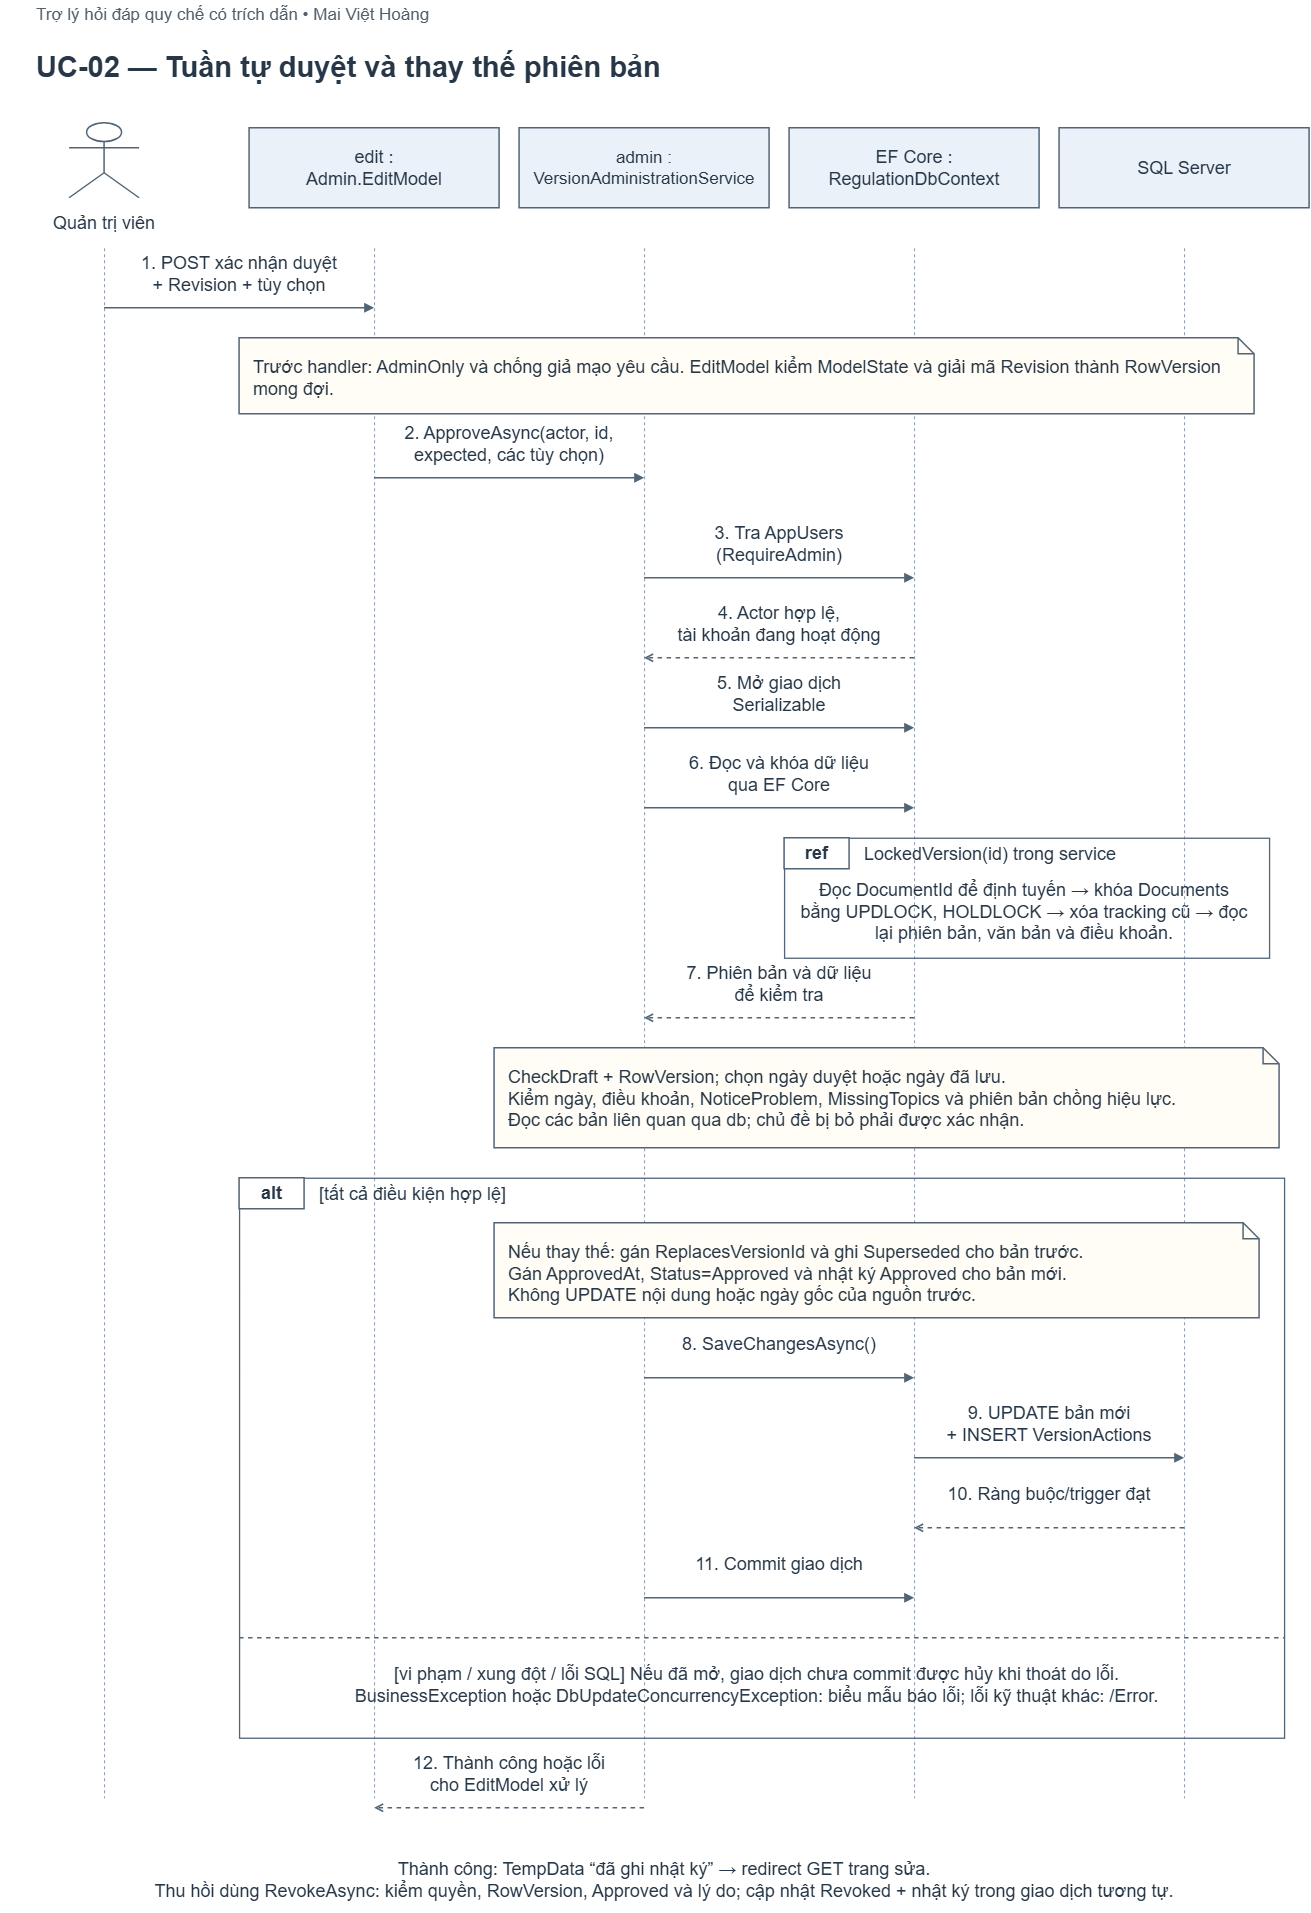

The diagram above was exported from draw.io. Its source (the exported page's mxGraphModel, read from the mxfile embedded in the PNG):
<mxGraphModel dx="2575" dy="238" grid="1" gridSize="10" guides="1" tooltips="1" connect="1" arrows="1" fold="1" page="1" pageScale="1" pageWidth="1460" pageHeight="1180" background="#ffffff" math="0" shadow="0">
  <root>
    <mxCell id="0" />
    <mxCell id="1" parent="0" />
    <mxCell id="gNwgQKaoGcGF7QlJ-4oN-132" parent="1" style="html=1;whiteSpace=wrap;fontFamily=Arial;fontSize=20;fontColor=#273747;strokeColor=#526577;strokeWidth=1.5;shadow=0;shape=text;fillColor=none;strokeColor=none;fontSize=17;fontColor=#52606d;fontStyle=0;align=left;verticalAlign=middle;spacing=2;" value="Trợ lý hỏi đáp quy chế có trích dẫn • Mai Việt Hoàng" vertex="1">
      <mxGeometry height="30" width="1260" x="1176.0833841959638" y="1744.7501017252607" as="geometry" />
    </mxCell>
    <mxCell id="gNwgQKaoGcGF7QlJ-4oN-133" parent="1" style="html=1;whiteSpace=wrap;fontFamily=Arial;fontSize=20;fontColor=#273747;strokeColor=#526577;strokeWidth=1.5;shadow=0;shape=text;fillColor=none;strokeColor=none;fontSize=29;fontColor=#273747;fontStyle=1;align=left;verticalAlign=middle;spacing=2;" value="UC-02 — Tuần tự duyệt và thay thế phiên bản" vertex="1">
      <mxGeometry height="55" width="1260" x="1176.0833841959638" y="1784.7501017252607" as="geometry" />
    </mxCell>
    <mxCell id="gNwgQKaoGcGF7QlJ-4oN-135" parent="1" style="html=1;whiteSpace=wrap;fontFamily=Arial;fontSize=20;fontColor=#273747;strokeColor=#526577;strokeWidth=1.5;shadow=0;shape=umlActor;fillColor=#ffffff;" value="" vertex="1">
      <mxGeometry height="75" width="70" x="1211.0833841959638" y="1867.7501017252607" as="geometry" />
    </mxCell>
    <mxCell id="gNwgQKaoGcGF7QlJ-4oN-136" parent="1" style="html=1;whiteSpace=wrap;fontFamily=Arial;fontSize=20;fontColor=#273747;strokeColor=#526577;strokeWidth=1.5;shadow=0;shape=text;fillColor=none;strokeColor=none;fontSize=18;fontColor=#273747;fontStyle=0;align=center;verticalAlign=middle;spacing=2;fillColor=#ffffff;" value="Quản trị viên" vertex="1">
      <mxGeometry height="34" width="210" x="1141.0833841959638" y="1950.7501017252607" as="geometry" />
    </mxCell>
    <mxCell id="gNwgQKaoGcGF7QlJ-4oN-137" edge="1" parent="1" style="html=1;whiteSpace=wrap;fontFamily=Arial;fontSize=20;fontColor=#273747;strokeColor=#526577;strokeWidth=1.5;shadow=0;rounded=0;endArrow=none;endFill=0;startArrow=none;dashed=1;fontSize=18;labelBackgroundColor=#ffffff;strokeColor=#8b99a7;strokeWidth=1;" value="">
      <mxGeometry relative="1" as="geometry">
        <mxPoint x="1246.0833841959638" y="1992.7501017252607" as="sourcePoint" />
        <mxPoint x="1246.0833841959638" y="3542.7501017252607" as="targetPoint" />
      </mxGeometry>
    </mxCell>
    <mxCell id="gNwgQKaoGcGF7QlJ-4oN-138" parent="1" style="html=1;whiteSpace=wrap;fontFamily=Arial;fontSize=20;fontColor=#273747;strokeColor=#526577;strokeWidth=1.5;shadow=0;rounded=0;fillColor=#eaf1f8;spacing=14;fontSize=18;spacing=8;" value="edit :&lt;br/&gt;Admin.EditModel" vertex="1">
      <mxGeometry height="80" width="250" x="1391.0833841959638" y="1872.7501017252607" as="geometry" />
    </mxCell>
    <mxCell id="gNwgQKaoGcGF7QlJ-4oN-139" edge="1" parent="1" style="html=1;whiteSpace=wrap;fontFamily=Arial;fontSize=20;fontColor=#273747;strokeColor=#526577;strokeWidth=1.5;shadow=0;rounded=0;endArrow=none;endFill=0;startArrow=none;dashed=1;fontSize=18;labelBackgroundColor=#ffffff;strokeColor=#8b99a7;strokeWidth=1;" value="">
      <mxGeometry relative="1" as="geometry">
        <mxPoint x="1516.0833841959638" y="1992.7501017252607" as="sourcePoint" />
        <mxPoint x="1516.0833841959638" y="3542.7501017252607" as="targetPoint" />
      </mxGeometry>
    </mxCell>
    <mxCell id="gNwgQKaoGcGF7QlJ-4oN-140" parent="1" style="html=1;whiteSpace=wrap;fontFamily=Arial;fontSize=20;fontColor=#273747;strokeColor=#526577;strokeWidth=1.5;shadow=0;rounded=0;fillColor=#eaf1f8;spacing=14;fontSize=17;spacing=8;" value="admin :&lt;br/&gt;VersionAdministrationService" vertex="1">
      <mxGeometry height="80" width="250" x="1661.0833841959638" y="1872.7501017252607" as="geometry" />
    </mxCell>
    <mxCell id="gNwgQKaoGcGF7QlJ-4oN-141" edge="1" parent="1" style="html=1;whiteSpace=wrap;fontFamily=Arial;fontSize=20;fontColor=#273747;strokeColor=#526577;strokeWidth=1.5;shadow=0;rounded=0;endArrow=none;endFill=0;startArrow=none;dashed=1;fontSize=18;labelBackgroundColor=#ffffff;strokeColor=#8b99a7;strokeWidth=1;" value="">
      <mxGeometry relative="1" as="geometry">
        <mxPoint x="1786.0833841959638" y="1992.7501017252607" as="sourcePoint" />
        <mxPoint x="1786.0833841959638" y="3542.7501017252607" as="targetPoint" />
      </mxGeometry>
    </mxCell>
    <mxCell id="gNwgQKaoGcGF7QlJ-4oN-142" parent="1" style="html=1;whiteSpace=wrap;fontFamily=Arial;fontSize=20;fontColor=#273747;strokeColor=#526577;strokeWidth=1.5;shadow=0;rounded=0;fillColor=#eaf1f8;spacing=14;fontSize=18;spacing=8;" value="EF Core :&lt;br/&gt;RegulationDbContext" vertex="1">
      <mxGeometry height="80" width="250" x="1931.0833841959638" y="1872.7501017252607" as="geometry" />
    </mxCell>
    <mxCell id="gNwgQKaoGcGF7QlJ-4oN-143" edge="1" parent="1" style="html=1;whiteSpace=wrap;fontFamily=Arial;fontSize=20;fontColor=#273747;strokeColor=#526577;strokeWidth=1.5;shadow=0;rounded=0;endArrow=none;endFill=0;startArrow=none;dashed=1;fontSize=18;labelBackgroundColor=#ffffff;strokeColor=#8b99a7;strokeWidth=1;" value="">
      <mxGeometry relative="1" as="geometry">
        <mxPoint x="2056.083384195964" y="1992.7501017252607" as="sourcePoint" />
        <mxPoint x="2056.083384195964" y="3542.7501017252607" as="targetPoint" />
      </mxGeometry>
    </mxCell>
    <mxCell id="gNwgQKaoGcGF7QlJ-4oN-144" parent="1" style="html=1;whiteSpace=wrap;fontFamily=Arial;fontSize=20;fontColor=#273747;strokeColor=#526577;strokeWidth=1.5;shadow=0;rounded=0;fillColor=#eaf1f8;spacing=14;fontSize=18;spacing=8;" value="SQL Server" vertex="1">
      <mxGeometry height="80" width="250" x="2201.083384195964" y="1872.7501017252607" as="geometry" />
    </mxCell>
    <mxCell id="gNwgQKaoGcGF7QlJ-4oN-145" edge="1" parent="1" style="html=1;whiteSpace=wrap;fontFamily=Arial;fontSize=20;fontColor=#273747;strokeColor=#526577;strokeWidth=1.5;shadow=0;rounded=0;endArrow=none;endFill=0;startArrow=none;dashed=1;fontSize=18;labelBackgroundColor=#ffffff;strokeColor=#8b99a7;strokeWidth=1;" value="">
      <mxGeometry relative="1" as="geometry">
        <mxPoint x="2326.083384195964" y="1992.7501017252607" as="sourcePoint" />
        <mxPoint x="2326.083384195964" y="3542.7501017252607" as="targetPoint" />
      </mxGeometry>
    </mxCell>
    <mxCell id="gNwgQKaoGcGF7QlJ-4oN-146" edge="1" parent="1" style="html=1;whiteSpace=wrap;fontFamily=Arial;fontSize=20;fontColor=#273747;strokeColor=#526577;strokeWidth=1.5;shadow=0;rounded=0;endArrow=block;endFill=1;startArrow=none;dashed=0;fontSize=18;labelBackgroundColor=#ffffff;" value="&lt;div style=&quot;width:246px;text-align:center;line-height:1.18&quot;&gt;1. POST xác nhận duyệt&lt;br/&gt;+ Revision + tùy chọn&lt;/div&gt;">
      <mxGeometry relative="1" as="geometry">
        <mxPoint y="-34" as="offset" />
        <mxPoint x="1246.0833841959638" y="2052.7501017252607" as="sourcePoint" />
        <mxPoint x="1516.0833841959638" y="2052.7501017252607" as="targetPoint" />
      </mxGeometry>
    </mxCell>
    <mxCell id="gNwgQKaoGcGF7QlJ-4oN-147" parent="1" style="html=1;whiteSpace=wrap;fontFamily=Arial;fontSize=20;fontColor=#273747;strokeColor=#526577;strokeWidth=1.5;shadow=0;shape=note;size=16;fillColor=#fffdf5;align=left;verticalAlign=top;spacing=14;fontSize=18;" value="Trước handler: AdminOnly và chống giả mạo yêu cầu. EditModel kiểm ModelState và giải mã Revision thành RowVersion mong đợi." vertex="1">
      <mxGeometry height="76" width="1015" x="1381.0833841959638" y="2082.7501017252607" as="geometry" />
    </mxCell>
    <mxCell id="gNwgQKaoGcGF7QlJ-4oN-148" edge="1" parent="1" style="html=1;whiteSpace=wrap;fontFamily=Arial;fontSize=20;fontColor=#273747;strokeColor=#526577;strokeWidth=1.5;shadow=0;rounded=0;endArrow=block;endFill=1;startArrow=none;dashed=0;fontSize=18;labelBackgroundColor=#ffffff;" value="&lt;div style=&quot;width:246px;text-align:center;line-height:1.18&quot;&gt;2. ApproveAsync(actor, id,&lt;br/&gt;expected, các tùy chọn)&lt;/div&gt;">
      <mxGeometry relative="1" as="geometry">
        <mxPoint y="-34" as="offset" />
        <mxPoint x="1516.0833841959638" y="2222.7501017252607" as="sourcePoint" />
        <mxPoint x="1786.0833841959638" y="2222.7501017252607" as="targetPoint" />
      </mxGeometry>
    </mxCell>
    <mxCell id="gNwgQKaoGcGF7QlJ-4oN-149" edge="1" parent="1" style="html=1;whiteSpace=wrap;fontFamily=Arial;fontSize=20;fontColor=#273747;strokeColor=#526577;strokeWidth=1.5;shadow=0;rounded=0;endArrow=block;endFill=1;startArrow=none;dashed=0;fontSize=18;labelBackgroundColor=#ffffff;" value="&lt;div style=&quot;width:246px;text-align:center;line-height:1.18&quot;&gt;3. Tra AppUsers&lt;br/&gt;(RequireAdmin)&lt;/div&gt;">
      <mxGeometry relative="1" as="geometry">
        <mxPoint y="-34" as="offset" />
        <mxPoint x="1786.0833841959638" y="2322.7501017252607" as="sourcePoint" />
        <mxPoint x="2056.083384195964" y="2322.7501017252607" as="targetPoint" />
      </mxGeometry>
    </mxCell>
    <mxCell id="gNwgQKaoGcGF7QlJ-4oN-150" edge="1" parent="1" style="html=1;whiteSpace=wrap;fontFamily=Arial;fontSize=20;fontColor=#273747;strokeColor=#526577;strokeWidth=1.5;shadow=0;rounded=0;endArrow=open;endFill=0;startArrow=none;dashed=1;fontSize=18;labelBackgroundColor=#ffffff;" value="&lt;div style=&quot;width:246px;text-align:center;line-height:1.18&quot;&gt;4. Actor hợp lệ,&lt;br/&gt;tài khoản đang hoạt động&lt;/div&gt;">
      <mxGeometry relative="1" as="geometry">
        <mxPoint y="-34" as="offset" />
        <mxPoint x="2056.083384195964" y="2402.7501017252607" as="sourcePoint" />
        <mxPoint x="1786.0833841959638" y="2402.7501017252607" as="targetPoint" />
      </mxGeometry>
    </mxCell>
    <mxCell id="gNwgQKaoGcGF7QlJ-4oN-151" edge="1" parent="1" style="html=1;whiteSpace=wrap;fontFamily=Arial;fontSize=20;fontColor=#273747;strokeColor=#526577;strokeWidth=1.5;shadow=0;rounded=0;endArrow=block;endFill=1;startArrow=none;dashed=0;fontSize=18;labelBackgroundColor=#ffffff;" value="&lt;div style=&quot;width:246px;text-align:center;line-height:1.18&quot;&gt;5. Mở giao dịch&lt;br/&gt;Serializable&lt;/div&gt;">
      <mxGeometry relative="1" as="geometry">
        <mxPoint y="-34" as="offset" />
        <mxPoint x="1786.0833841959638" y="2472.7501017252607" as="sourcePoint" />
        <mxPoint x="2056.083384195964" y="2472.7501017252607" as="targetPoint" />
      </mxGeometry>
    </mxCell>
    <mxCell id="gNwgQKaoGcGF7QlJ-4oN-152" edge="1" parent="1" style="html=1;whiteSpace=wrap;fontFamily=Arial;fontSize=20;fontColor=#273747;strokeColor=#526577;strokeWidth=1.5;shadow=0;rounded=0;endArrow=block;endFill=1;startArrow=none;dashed=0;fontSize=18;labelBackgroundColor=#ffffff;" value="&lt;div style=&quot;width:246px;text-align:center;line-height:1.18&quot;&gt;6. Đọc và khóa dữ liệu&lt;br/&gt;qua EF Core&lt;/div&gt;">
      <mxGeometry relative="1" as="geometry">
        <mxPoint y="-34" as="offset" />
        <mxPoint x="1786.0833841959638" y="2552.7501017252607" as="sourcePoint" />
        <mxPoint x="2056.083384195964" y="2552.7501017252607" as="targetPoint" />
      </mxGeometry>
    </mxCell>
    <mxCell id="gNwgQKaoGcGF7QlJ-4oN-153" parent="1" style="html=1;whiteSpace=wrap;fontFamily=Arial;fontSize=20;fontColor=#273747;strokeColor=#526577;strokeWidth=1.5;shadow=0;fillColor=none;strokeWidth=1.3;" value="" vertex="1">
      <mxGeometry height="120" width="485" x="1926.0833841959638" y="2582.7501017252607" as="geometry" />
    </mxCell>
    <mxCell id="gNwgQKaoGcGF7QlJ-4oN-154" parent="1" style="html=1;whiteSpace=wrap;fontFamily=Arial;fontSize=20;fontColor=#273747;strokeColor=#526577;strokeWidth=1.5;shadow=0;fillColor=#ffffff;fontStyle=1;fontSize=18;" value="ref" vertex="1">
      <mxGeometry height="31" width="65" x="1926.0833841959638" y="2582.7501017252607" as="geometry" />
    </mxCell>
    <mxCell id="gNwgQKaoGcGF7QlJ-4oN-155" parent="1" style="html=1;whiteSpace=wrap;fontFamily=Arial;fontSize=20;fontColor=#273747;strokeColor=#526577;strokeWidth=1.5;shadow=0;shape=text;fillColor=none;strokeColor=none;fontSize=18;fontColor=#273747;fontStyle=0;align=left;verticalAlign=middle;spacing=2;" value="LockedVersion(id) trong service" vertex="1">
      <mxGeometry height="29" width="393" x="2004.0833841959638" y="2584.7501017252607" as="geometry" />
    </mxCell>
    <mxCell id="gNwgQKaoGcGF7QlJ-4oN-156" parent="1" style="html=1;whiteSpace=wrap;fontFamily=Arial;fontSize=20;fontColor=#273747;strokeColor=#526577;strokeWidth=1.5;shadow=0;shape=text;fillColor=none;strokeColor=none;fontSize=18;fontColor=#273747;fontStyle=0;align=center;verticalAlign=middle;spacing=2;" value="Đọc DocumentId để định tuyến → khóa Documents bằng UPDLOCK, HOLDLOCK → xóa tracking cũ → đọc lại phiên bản, văn bản và điều khoản." vertex="1">
      <mxGeometry height="68" width="450" x="1941.0833841959638" y="2622.7501017252607" as="geometry" />
    </mxCell>
    <mxCell id="gNwgQKaoGcGF7QlJ-4oN-157" edge="1" parent="1" style="html=1;whiteSpace=wrap;fontFamily=Arial;fontSize=20;fontColor=#273747;strokeColor=#526577;strokeWidth=1.5;shadow=0;rounded=0;endArrow=open;endFill=0;startArrow=none;dashed=1;fontSize=18;labelBackgroundColor=#ffffff;" value="&lt;div style=&quot;width:246px;text-align:center;line-height:1.18&quot;&gt;7. Phiên bản và dữ liệu&lt;br/&gt;để kiểm tra&lt;/div&gt;">
      <mxGeometry relative="1" as="geometry">
        <mxPoint y="-34" as="offset" />
        <mxPoint x="2056.083384195964" y="2762.7501017252607" as="sourcePoint" />
        <mxPoint x="1786.0833841959638" y="2762.7501017252607" as="targetPoint" />
      </mxGeometry>
    </mxCell>
    <mxCell id="gNwgQKaoGcGF7QlJ-4oN-158" parent="1" style="html=1;whiteSpace=wrap;fontFamily=Arial;fontSize=20;fontColor=#273747;strokeColor=#526577;strokeWidth=1.5;shadow=0;shape=note;size=16;fillColor=#fffdf5;align=left;verticalAlign=top;spacing=14;fontSize=18;" value="CheckDraft + RowVersion; chọn ngày duyệt hoặc ngày đã lưu.&lt;br/&gt;Kiểm ngày, điều khoản, NoticeProblem, MissingTopics và phiên bản chồng hiệu lực.&lt;br/&gt;Đọc các bản liên quan qua db; chủ đề bị bỏ phải được xác nhận." vertex="1">
      <mxGeometry height="100" width="785" x="1636.0833841959638" y="2792.7501017252607" as="geometry" />
    </mxCell>
    <mxCell id="gNwgQKaoGcGF7QlJ-4oN-159" parent="1" style="html=1;whiteSpace=wrap;fontFamily=Arial;fontSize=20;fontColor=#273747;strokeColor=#526577;strokeWidth=1.5;shadow=0;fillColor=none;strokeWidth=1.3;" value="" vertex="1">
      <mxGeometry height="560" width="1045" x="1381.0833841959638" y="2922.7501017252607" as="geometry" />
    </mxCell>
    <mxCell id="gNwgQKaoGcGF7QlJ-4oN-160" parent="1" style="html=1;whiteSpace=wrap;fontFamily=Arial;fontSize=20;fontColor=#273747;strokeColor=#526577;strokeWidth=1.5;shadow=0;fillColor=#ffffff;fontStyle=1;fontSize=18;" value="alt" vertex="1">
      <mxGeometry height="31" width="65" x="1381.0833841959638" y="2922.7501017252607" as="geometry" />
    </mxCell>
    <mxCell id="gNwgQKaoGcGF7QlJ-4oN-161" parent="1" style="html=1;whiteSpace=wrap;fontFamily=Arial;fontSize=20;fontColor=#273747;strokeColor=#526577;strokeWidth=1.5;shadow=0;shape=text;fillColor=none;strokeColor=none;fontSize=18;fontColor=#273747;fontStyle=0;align=left;verticalAlign=middle;spacing=2;" value="[tất cả điều kiện hợp lệ]" vertex="1">
      <mxGeometry height="29" width="953" x="1459.0833841959638" y="2924.7501017252607" as="geometry" />
    </mxCell>
    <mxCell id="gNwgQKaoGcGF7QlJ-4oN-162" parent="1" style="html=1;whiteSpace=wrap;fontFamily=Arial;fontSize=20;fontColor=#273747;strokeColor=#526577;strokeWidth=1.5;shadow=0;shape=note;size=16;fillColor=#fffdf5;align=left;verticalAlign=top;spacing=14;fontSize=18;" value="Nếu thay thế: gán ReplacesVersionId và ghi Superseded cho bản trước.&lt;br/&gt;Gán ApprovedAt, Status=Approved và nhật ký Approved cho bản mới.&lt;br/&gt;Không UPDATE nội dung hoặc ngày gốc của nguồn trước." vertex="1">
      <mxGeometry height="95" width="765" x="1636.0833841959638" y="2967.7501017252607" as="geometry" />
    </mxCell>
    <mxCell id="gNwgQKaoGcGF7QlJ-4oN-163" edge="1" parent="1" style="html=1;whiteSpace=wrap;fontFamily=Arial;fontSize=20;fontColor=#273747;strokeColor=#526577;strokeWidth=1.5;shadow=0;rounded=0;endArrow=block;endFill=1;startArrow=none;dashed=0;fontSize=18;labelBackgroundColor=#ffffff;" value="&lt;div style=&quot;width:246px;text-align:center;line-height:1.18&quot;&gt;8. SaveChangesAsync()&lt;/div&gt;">
      <mxGeometry relative="1" as="geometry">
        <mxPoint y="-34" as="offset" />
        <mxPoint x="1786.0833841959638" y="3122.7501017252607" as="sourcePoint" />
        <mxPoint x="2056.083384195964" y="3122.7501017252607" as="targetPoint" />
      </mxGeometry>
    </mxCell>
    <mxCell id="gNwgQKaoGcGF7QlJ-4oN-164" edge="1" parent="1" style="html=1;whiteSpace=wrap;fontFamily=Arial;fontSize=20;fontColor=#273747;strokeColor=#526577;strokeWidth=1.5;shadow=0;rounded=0;endArrow=block;endFill=1;startArrow=none;dashed=0;fontSize=18;labelBackgroundColor=#ffffff;" value="&lt;div style=&quot;width:246px;text-align:center;line-height:1.18&quot;&gt;9. UPDATE bản mới&lt;br/&gt;+ INSERT VersionActions&lt;/div&gt;">
      <mxGeometry relative="1" as="geometry">
        <mxPoint y="-34" as="offset" />
        <mxPoint x="2056.083384195964" y="3202.7501017252607" as="sourcePoint" />
        <mxPoint x="2326.083384195964" y="3202.7501017252607" as="targetPoint" />
      </mxGeometry>
    </mxCell>
    <mxCell id="gNwgQKaoGcGF7QlJ-4oN-165" edge="1" parent="1" style="html=1;whiteSpace=wrap;fontFamily=Arial;fontSize=20;fontColor=#273747;strokeColor=#526577;strokeWidth=1.5;shadow=0;rounded=0;endArrow=open;endFill=0;startArrow=none;dashed=1;fontSize=18;labelBackgroundColor=#ffffff;" value="&lt;div style=&quot;width:246px;text-align:center;line-height:1.18&quot;&gt;10. Ràng buộc/trigger đạt&lt;/div&gt;">
      <mxGeometry relative="1" as="geometry">
        <mxPoint y="-34" as="offset" />
        <mxPoint x="2326.083384195964" y="3272.7501017252607" as="sourcePoint" />
        <mxPoint x="2056.083384195964" y="3272.7501017252607" as="targetPoint" />
      </mxGeometry>
    </mxCell>
    <mxCell id="gNwgQKaoGcGF7QlJ-4oN-166" edge="1" parent="1" style="html=1;whiteSpace=wrap;fontFamily=Arial;fontSize=20;fontColor=#273747;strokeColor=#526577;strokeWidth=1.5;shadow=0;rounded=0;endArrow=block;endFill=1;startArrow=none;dashed=0;fontSize=18;labelBackgroundColor=#ffffff;" value="&lt;div style=&quot;width:246px;text-align:center;line-height:1.18&quot;&gt;11. Commit giao dịch&lt;/div&gt;">
      <mxGeometry relative="1" as="geometry">
        <mxPoint y="-34" as="offset" />
        <mxPoint x="1786.0833841959638" y="3342.7501017252607" as="sourcePoint" />
        <mxPoint x="2056.083384195964" y="3342.7501017252607" as="targetPoint" />
      </mxGeometry>
    </mxCell>
    <mxCell id="gNwgQKaoGcGF7QlJ-4oN-167" edge="1" parent="1" style="html=1;whiteSpace=wrap;fontFamily=Arial;fontSize=20;fontColor=#273747;strokeColor=#526577;strokeWidth=1.5;shadow=0;rounded=0;endArrow=none;endFill=0;startArrow=none;dashed=1;fontSize=18;labelBackgroundColor=#ffffff;" value="">
      <mxGeometry relative="1" as="geometry">
        <mxPoint x="1381.0833841959638" y="3382.7501017252607" as="sourcePoint" />
        <mxPoint x="2426.083384195964" y="3382.7501017252607" as="targetPoint" />
      </mxGeometry>
    </mxCell>
    <mxCell id="gNwgQKaoGcGF7QlJ-4oN-168" parent="1" style="html=1;whiteSpace=wrap;fontFamily=Arial;fontSize=20;fontColor=#273747;strokeColor=#526577;strokeWidth=1.5;shadow=0;shape=text;fillColor=none;strokeColor=none;fontSize=18;fontColor=#273747;fontStyle=0;align=center;verticalAlign=middle;spacing=2;" value="[vi phạm / xung đột / lỗi SQL] Nếu đã mở, giao dịch chưa commit được hủy khi thoát do lỗi.&lt;br/&gt;BusinessException hoặc DbUpdateConcurrencyException: biểu mẫu báo lỗi; lỗi kỹ thuật khác: /Error." vertex="1">
      <mxGeometry height="65" width="995" x="1401.0833841959638" y="3397.7501017252607" as="geometry" />
    </mxCell>
    <mxCell id="gNwgQKaoGcGF7QlJ-4oN-169" edge="1" parent="1" style="html=1;whiteSpace=wrap;fontFamily=Arial;fontSize=20;fontColor=#273747;strokeColor=#526577;strokeWidth=1.5;shadow=0;rounded=0;endArrow=open;endFill=0;startArrow=none;dashed=1;fontSize=18;labelBackgroundColor=#ffffff;" value="&lt;div style=&quot;width:246px;text-align:center;line-height:1.18&quot;&gt;12. Thành công hoặc lỗi&lt;br/&gt;cho EditModel xử lý&lt;/div&gt;">
      <mxGeometry relative="1" as="geometry">
        <mxPoint y="-34" as="offset" />
        <mxPoint x="1786.0833841959638" y="3552.7501017252607" as="sourcePoint" />
        <mxPoint x="1516.0833841959638" y="3552.7501017252607" as="targetPoint" />
      </mxGeometry>
    </mxCell>
    <mxCell id="gNwgQKaoGcGF7QlJ-4oN-170" parent="1" style="html=1;whiteSpace=wrap;fontFamily=Arial;fontSize=20;fontColor=#273747;strokeColor=#526577;strokeWidth=1.5;shadow=0;shape=text;fillColor=none;strokeColor=none;fontSize=18;fontColor=#273747;fontStyle=0;align=center;verticalAlign=middle;spacing=2;" value="Thành công: TempData “đã ghi nhật ký” → redirect GET trang sửa.&lt;br/&gt;Thu hồi dùng RevokeAsync: kiểm quyền, RowVersion, Approved và lý do; cập nhật Revoked + nhật ký trong giao dịch tương tự." vertex="1">
      <mxGeometry height="65" width="1240" x="1186.0833841959638" y="3592.7501017252607" as="geometry" />
    </mxCell>
  </root>
</mxGraphModel>